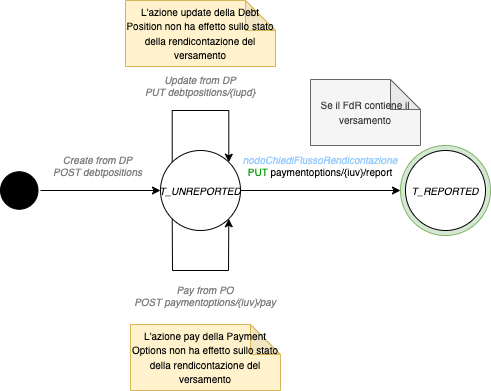

The diagram above was exported from draw.io. Its source (the exported page's mxGraphModel, read from the mxfile embedded in the PNG):
<mxGraphModel dx="1426" dy="852" grid="1" gridSize="10" guides="1" tooltips="1" connect="1" arrows="1" fold="1" page="1" pageScale="1" pageWidth="1169" pageHeight="827" math="0" shadow="0">
  <root>
    <mxCell id="BbRWadpeQBvKJhyortYF-0" />
    <mxCell id="BbRWadpeQBvKJhyortYF-1" parent="BbRWadpeQBvKJhyortYF-0" />
    <mxCell id="BbRWadpeQBvKJhyortYF-2" value="" style="ellipse;whiteSpace=wrap;html=1;aspect=fixed;labelBackgroundColor=#FFE599;fontSize=9;fillColor=#d5e8d4;strokeColor=#82b366;" parent="BbRWadpeQBvKJhyortYF-1" vertex="1">
      <mxGeometry x="600" y="235" width="90" height="90" as="geometry" />
    </mxCell>
    <mxCell id="BbRWadpeQBvKJhyortYF-3" style="rounded=0;orthogonalLoop=1;jettySize=auto;html=1;fontSize=10;entryX=0;entryY=0.5;entryDx=0;entryDy=0;" parent="BbRWadpeQBvKJhyortYF-1" target="BbRWadpeQBvKJhyortYF-5" edge="1">
      <mxGeometry relative="1" as="geometry">
        <mxPoint x="240" y="280" as="sourcePoint" />
        <mxPoint x="320" y="280" as="targetPoint" />
      </mxGeometry>
    </mxCell>
    <mxCell id="BbRWadpeQBvKJhyortYF-4" style="edgeStyle=orthogonalEdgeStyle;rounded=0;orthogonalLoop=1;jettySize=auto;html=1;exitX=1;exitY=0.5;exitDx=0;exitDy=0;entryX=0;entryY=0.5;entryDx=0;entryDy=0;" parent="BbRWadpeQBvKJhyortYF-1" source="BbRWadpeQBvKJhyortYF-5" target="BbRWadpeQBvKJhyortYF-2" edge="1">
      <mxGeometry relative="1" as="geometry">
        <mxPoint x="560" y="280" as="targetPoint" />
      </mxGeometry>
    </mxCell>
    <mxCell id="BbRWadpeQBvKJhyortYF-5" value="&lt;i&gt;T_UNREPORTED&lt;/i&gt;" style="ellipse;whiteSpace=wrap;html=1;aspect=fixed;fontSize=10;" parent="BbRWadpeQBvKJhyortYF-1" vertex="1">
      <mxGeometry x="360" y="240" width="80" height="80" as="geometry" />
    </mxCell>
    <mxCell id="BbRWadpeQBvKJhyortYF-6" value="" style="ellipse;whiteSpace=wrap;html=1;aspect=fixed;fontSize=10;fillColor=#000000;" parent="BbRWadpeQBvKJhyortYF-1" vertex="1">
      <mxGeometry x="200" y="261.25" width="37.5" height="37.5" as="geometry" />
    </mxCell>
    <mxCell id="BbRWadpeQBvKJhyortYF-7" value="&lt;i&gt;T_REPORTED&lt;/i&gt;" style="ellipse;whiteSpace=wrap;html=1;aspect=fixed;fontSize=10;" parent="BbRWadpeQBvKJhyortYF-1" vertex="1">
      <mxGeometry x="605" y="240" width="80" height="80" as="geometry" />
    </mxCell>
    <mxCell id="-BFWvhjiFqXyqXZt87AY-0" value="&lt;font color=&quot;#808080&quot;&gt;&lt;i&gt;Create from DP&lt;br&gt;POST debtpositions&lt;/i&gt;&lt;/font&gt;" style="text;html=1;strokeColor=none;fillColor=none;align=center;verticalAlign=middle;whiteSpace=wrap;rounded=0;fontSize=10;fontColor=#0000FF;" parent="BbRWadpeQBvKJhyortYF-1" vertex="1">
      <mxGeometry x="250" y="240" width="95" height="30" as="geometry" />
    </mxCell>
    <mxCell id="cboJd2fJ1Iuo-O4F2Rhn-0" value="&lt;font color=&quot;#99ccff&quot;&gt;&lt;i&gt;nodoChiediFlussoRendicontazione&lt;/i&gt;&lt;/font&gt;&lt;br&gt;&lt;font color=&quot;#009900&quot;&gt;PUT&lt;/font&gt;&lt;font color=&quot;#0000ff&quot;&gt;&amp;nbsp;&lt;/font&gt;paymentoptions/{iuv}/report" style="text;html=1;strokeColor=none;fillColor=none;align=center;verticalAlign=middle;whiteSpace=wrap;rounded=0;fontSize=10;fontColor=#000000;" parent="BbRWadpeQBvKJhyortYF-1" vertex="1">
      <mxGeometry x="440" y="235" width="160" height="40" as="geometry" />
    </mxCell>
    <mxCell id="MTxPKvSmQMCIy1ZFuvWo-0" style="edgeStyle=orthogonalEdgeStyle;rounded=0;orthogonalLoop=1;jettySize=auto;html=1;exitX=0;exitY=0;exitDx=0;exitDy=0;entryX=1;entryY=0;entryDx=0;entryDy=0;fontColor=#0000FF;" parent="BbRWadpeQBvKJhyortYF-1" edge="1">
      <mxGeometry relative="1" as="geometry">
        <Array as="points">
          <mxPoint x="372" y="200" />
          <mxPoint x="428" y="200" />
        </Array>
        <mxPoint x="371.71572875254424" y="251.71572875254424" as="sourcePoint" />
        <mxPoint x="428.28427124745554" y="251.71572875254446" as="targetPoint" />
      </mxGeometry>
    </mxCell>
    <mxCell id="hWbDJ7eyx0V7_q-EwEJ0-0" value="&lt;i&gt;&lt;font color=&quot;#808080&quot;&gt;Update from DP&lt;br&gt;PUT&amp;nbsp;debtpositions/{iupd}&lt;/font&gt;&lt;/i&gt;&lt;font color=&quot;#0000ff&quot;&gt;&lt;br&gt;&lt;/font&gt;" style="text;html=1;strokeColor=none;fillColor=none;align=center;verticalAlign=middle;whiteSpace=wrap;rounded=0;fontSize=10;fontColor=#000000;" parent="BbRWadpeQBvKJhyortYF-1" vertex="1">
      <mxGeometry x="340" y="160" width="120" height="30" as="geometry" />
    </mxCell>
    <mxCell id="ftKufO48x8ALZcMt82Ol-0" value="" style="endArrow=classic;html=1;rounded=0;fontColor=#0000FF;exitX=0;exitY=1;exitDx=0;exitDy=0;entryX=1;entryY=1;entryDx=0;entryDy=0;" parent="BbRWadpeQBvKJhyortYF-1" edge="1">
      <mxGeometry width="50" height="50" relative="1" as="geometry">
        <mxPoint x="371.71572875254424" y="308.28427124745576" as="sourcePoint" />
        <mxPoint x="428.28427124745554" y="308.28427124745554" as="targetPoint" />
        <Array as="points">
          <mxPoint x="372" y="360" />
          <mxPoint x="428" y="360" />
        </Array>
      </mxGeometry>
    </mxCell>
    <mxCell id="Nv5tl41Bgv0x4032IRo2-0" value="&lt;i&gt;&lt;font color=&quot;#808080&quot;&gt;Pay from PO&lt;br&gt;POST&amp;nbsp;paymentoptions/{iuv}/pay&lt;/font&gt;&lt;/i&gt;" style="text;html=1;strokeColor=none;fillColor=none;align=center;verticalAlign=middle;whiteSpace=wrap;rounded=0;fontSize=10;fontColor=#000000;" parent="BbRWadpeQBvKJhyortYF-1" vertex="1">
      <mxGeometry x="330" y="370" width="150" height="30" as="geometry" />
    </mxCell>
    <mxCell id="qAwnkT1FcJ7DzGhpqSD5-1" value="&lt;font style=&quot;font-size: 10px&quot;&gt;L'azione pay della Payment Options non ha effetto sullo stato della rendicontazione del versamento&lt;/font&gt;" style="shape=note;whiteSpace=wrap;html=1;backgroundOutline=1;darkOpacity=0.05;fillColor=#fff2cc;strokeColor=#d6b656;" parent="BbRWadpeQBvKJhyortYF-1" vertex="1">
      <mxGeometry x="330" y="414" width="150" height="66" as="geometry" />
    </mxCell>
    <mxCell id="Q5oPweufyR-XN15OOJLV-0" value="&lt;font style=&quot;font-size: 10px&quot;&gt;L'azione update della Debt Position non ha effetto sullo stato della rendicontazione del versamento&lt;/font&gt;" style="shape=note;whiteSpace=wrap;html=1;backgroundOutline=1;darkOpacity=0.05;fillColor=#fff2cc;strokeColor=#d6b656;" parent="BbRWadpeQBvKJhyortYF-1" vertex="1">
      <mxGeometry x="325" y="90" width="150" height="66" as="geometry" />
    </mxCell>
    <mxCell id="rMkjalm_KV68kKgNkTJY-0" value="&lt;font style=&quot;font-size: 10px&quot;&gt;Se il FdR contiene il versamento&lt;/font&gt;" style="shape=note;whiteSpace=wrap;html=1;backgroundOutline=1;darkOpacity=0.05;fillColor=#f5f5f5;fontColor=#333333;strokeColor=#666666;" parent="BbRWadpeQBvKJhyortYF-1" vertex="1">
      <mxGeometry x="510" y="169" width="110" height="66" as="geometry" />
    </mxCell>
  </root>
</mxGraphModel>